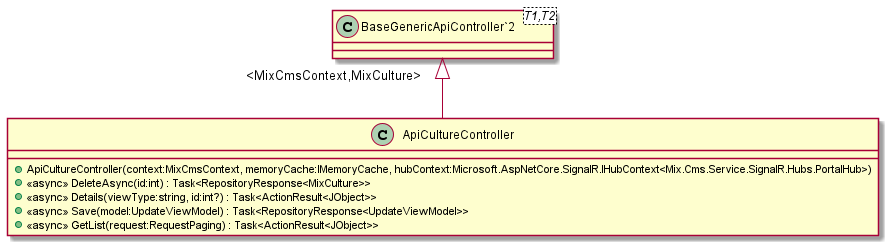

The diagram above was rendered by PlantUML. Its source (embedded in the PNG):
@startuml
class ApiCultureController {
    + ApiCultureController(context:MixCmsContext, memoryCache:IMemoryCache, hubContext:Microsoft.AspNetCore.SignalR.IHubContext<Mix.Cms.Service.SignalR.Hubs.PortalHub>)
    + <<async>> DeleteAsync(id:int) : Task<RepositoryResponse<MixCulture>>
    + <<async>> Details(viewType:string, id:int?) : Task<ActionResult<JObject>>
    + <<async>> Save(model:UpdateViewModel) : Task<RepositoryResponse<UpdateViewModel>>
    + <<async>> GetList(request:RequestPaging) : Task<ActionResult<JObject>>
}
class "BaseGenericApiController`2"<T1,T2> {
}
"BaseGenericApiController`2" "<MixCmsContext,MixCulture>" <|-- ApiCultureController
@enduml